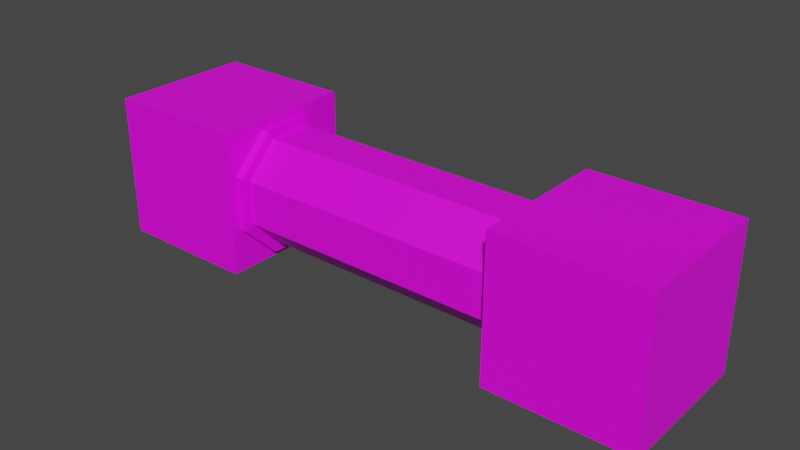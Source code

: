 # Source: heat_exchanger_small.blend  (saved by Blender 2.83.19; exported with 4.5.12 LTS)
import bpy
from mathutils import Matrix  # noqa: F401  (used for matrix-valued properties, if any)

bpy.ops.wm.read_factory_settings(use_empty=True)
scene = bpy.context.scene
scene.name = 'Scene'

# ---- collections
col_heatexchangersmall = bpy.data.collections.new('HeatExchangerSmall'); scene.collection.children.link(col_heatexchangersmall)

# ---- images (referenced by path relative to the original .blend; pixels are not part of the script)
import os
ASSET_DIR = os.environ.get("B2B_ASSET_DIR", "")  # directory of the original .blend (textures are referenced by path, not embedded)
HERE = os.path.dirname(os.path.abspath(__file__))  # packed textures are extracted next to this script under _unpacked/

def load_image(name, relpath, width, height, colorspace="sRGB"):
    """Load a texture the original file referenced (path relative to the .blend, or extracted next to this script)."""
    p = next((c for c in (os.path.join(HERE, relpath), os.path.join(ASSET_DIR, relpath)) if relpath and os.path.exists(c)), "")
    if p:
        img = bpy.data.images.load(p, check_existing=True)
        img.name = name
    else:  # same state as the original file: an image datablock whose file is absent (Cycles renders it pink)
        img = bpy.data.images.new(name, width, height)
        img.source = "FILE"
        img.filepath = "//" + (relpath or name)
    img.colorspace_settings.name = colorspace
    return img
img_heat_exchanger_small_block_png = load_image('heat_exchanger_small_block.png', 'heat_exchanger_small_block.png', 1024, 1024, 'sRGB')
img_heat_exchanger_small_pipe_png = load_image('heat_exchanger_small_pipe.png', 'heat_exchanger_small_pipe.png', 1024, 1024, 'sRGB')

# ---- materials (node trees are filled in below, after node groups)
mat_cube = bpy.data.materials.new('cube')
mat_cube.use_transparent_shadow = False
mat_pipe = bpy.data.materials.new('pipe')
mat_pipe.use_transparent_shadow = False

# ---- material node trees
mat_cube.use_nodes = True; mat_cube.node_tree.nodes.clear()
_N = mat_cube.node_tree.nodes; _L = mat_cube.node_tree.links
n0 = _N.new('ShaderNodeTexCoord'); n0.name = 'Texture Coordinate'; n0.location = (-357, 249)
n1 = _N.new('ShaderNodeMapping'); n1.name = 'Mapping'; n1.location = (-148, 266)
n2 = _N.new('ShaderNodeOutputMaterial'); n2.name = 'Material Output'; n2.location = (589, 247)
n3 = _N.new('ShaderNodeTexImage'); n3.name = 'Image Texture'; n3.location = (29, 183)
n3.image = img_heat_exchanger_small_block_png
n3.interpolation = 'Closest'
n4 = _N.new('ShaderNodeBsdfPrincipled'); n4.name = 'Principled BSDF'; n4.location = (315, 107)
n4.hide = True
n4.distribution = 'GGX'
n4.subsurface_method = 'BURLEY'
n4.inputs[3].default_value = 1.45
n4.inputs[27].default_value = (0.0, 0.0, 0.0, 1.0)
n4.inputs[28].default_value = 1.0
_L.new(n0.outputs[2], n1.inputs[0])
_L.new(n4.outputs[0], n2.inputs[0])
_L.new(n3.outputs[0], n4.inputs[0])
_L.new(n1.outputs[0], n3.inputs[0])
n2.is_active_output = True
mat_pipe.use_nodes = True; mat_pipe.node_tree.nodes.clear()
_N = mat_pipe.node_tree.nodes; _L = mat_pipe.node_tree.links
n0 = _N.new('ShaderNodeMapping'); n0.name = 'Mapping'; n0.location = (-82, 348)
n1 = _N.new('ShaderNodeOutputMaterial'); n1.name = 'Material Output'; n1.location = (655, 329)
n2 = _N.new('ShaderNodeTexImage'); n2.name = 'Image Texture'; n2.location = (96, 264)
n2.image = img_heat_exchanger_small_pipe_png
n2.interpolation = 'Closest'
n2.extension = 'CLIP'
n3 = _N.new('ShaderNodeBsdfPrincipled'); n3.name = 'Principled BSDF'; n3.location = (381, 189)
n3.distribution = 'GGX'
n3.subsurface_method = 'BURLEY'
n3.inputs[3].default_value = 1.45
n3.inputs[27].default_value = (0.0, 0.0, 0.0, 1.0)
n3.inputs[28].default_value = 1.0
n4 = _N.new('ShaderNodeTexCoord'); n4.name = 'Texture Coordinate'; n4.location = (-290, 330)
_L.new(n3.outputs[0], n1.inputs[0])
_L.new(n2.outputs[0], n3.inputs[0])
_L.new(n0.outputs[0], n2.inputs[0])
_L.new(n4.outputs[2], n0.inputs[0])
n1.is_active_output = True

# ---- world
world_world = bpy.data.worlds.new('World'); scene.world = world_world
world_world.use_nodes = True; world_world.node_tree.nodes.clear()
_N = world_world.node_tree.nodes; _L = world_world.node_tree.links
n0 = _N.new('ShaderNodeOutputWorld'); n0.name = 'World Output'; n0.location = (300, 300)
n1 = _N.new('ShaderNodeBackground'); n1.name = 'Background'; n1.location = (10, 300)
n1.inputs[0].default_value = (0.05088, 0.05088, 0.05088, 1.0)
_L.new(n1.outputs[0], n0.inputs[0])
n0.is_active_output = True
world_world.color = (0.05088, 0.05088, 0.05088)
world_world.use_sun_shadow = False
world_world.sun_shadow_jitter_overblur = 0.0

# ---- meshes
me_cube_cube_005 = bpy.data.meshes.new('Cube_Cube.005')
me_cube_cube_005.from_pydata([(3.0, 1.0, 1.0), (3.0, 0.0, 0.0), (3.0, 0.0, 1.0), (3.0, 1.0, 0.0), (4.0, 0.0, 0.0), (4.0, 1.0, 0.0), (4.0, 0.0, 1.0), (4.0, 1.0, 1.0)], [], [(5, 7, 6, 4), (7, 0, 2, 6), (4, 6, 2, 1), (3, 0, 7, 5), (0, 3, 1, 2), (3, 5, 4, 1)])
me_cube_cube_005.polygons.foreach_set('use_smooth', [True] * 6)
_k = set([(0, 2), (0, 3), (0, 7), (1, 2), (1, 3), (1, 4), (2, 6), (3, 5), (4, 5), (4, 6), (5, 7), (6, 7)])
me_cube_cube_005.attributes.new('sharp_edge', 'BOOLEAN', 'EDGE').data.foreach_set('value', [ (min(e.vertices), max(e.vertices)) in _k for e in me_cube_cube_005.edges])
_uv = me_cube_cube_005.uv_layers.new(name='CubeUV2')
_uv.uv.foreach_set('vector', [0.375, 0.5, 0.375, 0.75, 0.625, 0.75, 0.625, 0.5, 0.375, 0.75, 0.375, 1.0, 0.625, 1.0, 0.625, 0.75, 0.625, 0.5, 0.625, 0.75, 0.875, 0.75, 0.875, 0.5, 0.125, 0.5, 0.125, 0.75, 0.375, 0.75, 0.375, 0.5, 0.375, 0.0, 0.375, 0.25, 0.625, 0.25, 0.625, 0.0, 0.375, 0.25, 0.375, 0.5, 0.625, 0.5, 0.625, 0.25])
me_cube_cube_005.materials.append(mat_cube)
me_cube_cube_005.use_remesh_fix_poles = True
me_cube_cube_005.use_remesh_preserve_attributes = False
me_cube_cube_005.use_mirror_vertex_groups = False
me_cube_cube_005.auto_texspace = False
me_cube_cube_005.update()
me_cube_cube_005.normals_split_custom_set([tuple(v) for v in zip(*[iter([1.0, 0.0, 0.0, 1.0, 0.0, 0.0, 1.0, 0.0, 0.0, 1.0, 0.0, 0.0, 0.0, 0.0, 1.0, 0.0, 0.0, 1.0, 0.0, 0.0, 1.0, 0.0, 0.0, 1.0, 0.0, -1.0, 0.0, 0.0, -1.0, 0.0, 0.0, -1.0, 0.0, 0.0, -1.0, 0.0, 0.0, 1.0, 0.0, 0.0, 1.0, 0.0, 0.0, 1.0, 0.0, 0.0, 1.0, 0.0, -1.0, 0.0, 0.0, -1.0, 0.0, 0.0, -1.0, 0.0, 0.0, -1.0, 0.0, 0.0, 0.0, 0.0, -1.0, 0.0, 0.0, -1.0, 0.0, 0.0, -1.0, 0.0, 0.0, -1.0])] * 3)])
me_cylinder_cylinder_012 = bpy.data.meshes.new('Cylinder_Cylinder.012')
me_cylinder_cylinder_012.from_pydata([(1.0, -0.3751, -0.1608), (-1.0, -0.3751, 0.1608), (-1.0, -0.3751, -0.1608), (1.0, -0.3751, 0.1608), (-1.0, -0.1608, 0.3751), (1.0, -0.1608, 0.3751), (-1.0, 0.1608, 0.3751), (1.0, 0.1608, 0.3751), (-1.0, 0.3751, 0.1608), (1.0, 0.3751, 0.1608), (-1.0, 0.3751, -0.1608), (1.0, 0.3751, -0.1608), (-1.0, 0.1608, -0.3751), (1.0, 0.1608, -0.3751), (-1.0, -0.1608, -0.3751), (1.0, -0.1608, -0.3751)], [], [(3, 5, 4, 1), (5, 7, 6, 4), (15, 0, 2, 14), (6, 8, 10, 12, 14, 2, 1, 4), (11, 13, 12, 10), (13, 15, 14, 12), (7, 9, 8, 6), (9, 11, 10, 8), (5, 3, 0, 15, 13, 11, 9, 7), (0, 3, 1, 2)])
me_cylinder_cylinder_012.polygons.foreach_set('use_smooth', [True] * 10)
_k = set([(0, 2), (0, 3), (0, 15), (1, 2), (1, 3), (1, 4), (2, 14), (3, 5), (4, 5), (4, 6), (5, 7), (6, 7), (6, 8), (7, 9), (8, 9), (8, 10), (9, 11), (10, 11), (10, 12), (11, 13), (12, 13), (12, 14), (13, 15), (14, 15)])
me_cylinder_cylinder_012.attributes.new('sharp_edge', 'BOOLEAN', 'EDGE').data.foreach_set('value', [ (min(e.vertices), max(e.vertices)) in _k for e in me_cylinder_cylinder_012.edges])
_uv = me_cylinder_cylinder_012.uv_layers.new(name='UVMap')
_uv.uv.foreach_set('vector', [0.5312, 0.0, 0.625, 0.0, 0.625, 0.8125, 0.5312, 0.8125, 0.625, 0.0, 0.6875, 0.0, 0.6875, 0.8125, 0.625, 0.8125, 0.3438, 0.0, 0.4375, 0.0, 0.4375, 0.8125, 0.3438, 0.8125, 0.9062, 0.03125, 0.9688, 0.09375, 0.9688, 0.2188, 0.9062, 0.2812, 0.7812, 0.2812, 0.7188, 0.2188, 0.7188, 0.09375, 0.7812, 0.03125, 0.1562, 0.0, 0.25, 0.0, 0.25, 0.8125, 0.1562, 0.8125, 0.25, 0.0, 0.3438, 0.0, 0.3438, 0.8125, 0.25, 0.8125, 0.0, 0.0, 0.0625, 0.0, 0.0625, 0.8125, 0.0, 0.8125, 0.0625, 0.0, 0.1562, 0.0, 0.1562, 0.8125, 0.0625, 0.8125, 0.7812, 0.5938, 0.7188, 0.5312, 0.7188, 0.4062, 0.7812, 0.3438, 0.9062, 0.3438, 0.9688, 0.4062, 0.9688, 0.5312, 0.9062, 0.5938, 0.4375, 0.0, 0.5312, 0.0, 0.5312, 0.8125, 0.4375, 0.8125])
me_cylinder_cylinder_012.materials.append(mat_pipe)
me_cylinder_cylinder_012.use_remesh_fix_poles = True
me_cylinder_cylinder_012.use_remesh_preserve_attributes = False
me_cylinder_cylinder_012.use_mirror_vertex_groups = False
me_cylinder_cylinder_012.update()
me_cylinder_cylinder_012.normals_split_custom_set([tuple(v) for v in zip(*[iter([0.0, -0.7071, 0.7071, 0.0, -0.7071, 0.7071, 0.0, -0.7071, 0.7071, 0.0, -0.7071, 0.7071, 0.0, 0.0, 1.0, 0.0, 0.0, 1.0, 0.0, 0.0, 1.0, 0.0, 0.0, 1.0, 0.0, -0.7071, -0.7071, 0.0, -0.7071, -0.7071, 0.0, -0.7071, -0.7071, 0.0, -0.7071, -0.7071, -1.0, 0.0, 0.0, -1.0, 0.0, 0.0, -1.0, 0.0, 0.0, -1.0, 0.0, 0.0, -1.0, 0.0, 0.0, -1.0, 0.0, 0.0, -1.0, 0.0, 0.0, -1.0, 0.0, 0.0, 0.0, 0.7071, -0.7071, 0.0, 0.7071, -0.7071, 0.0, 0.7071, -0.7071, 0.0, 0.7071, -0.7071, 0.0, 0.0, -1.0, 0.0, 0.0, -1.0, 0.0, 0.0, -1.0, 0.0, 0.0, -1.0, 0.0, 0.7071, 0.7071, 0.0, 0.7071, 0.7071, 0.0, 0.7071, 0.7071, 0.0, 0.7071, 0.7071, 0.0, 1.0, 0.0, 0.0, 1.0, 0.0, 0.0, 1.0, 0.0, 0.0, 1.0, 0.0, 1.0, 0.0, 0.0, 1.0, 0.0, 0.0, 1.0, 0.0, 0.0, 1.0, 0.0, 0.0, 1.0, 0.0, 0.0, 1.0, 0.0, 0.0, 1.0, 0.0, 0.0, 1.0, 0.0, 0.0, 0.0, -1.0, 0.0, 0.0, -1.0, 0.0, 0.0, -1.0, 0.0, 0.0, -1.0, 0.0])] * 3)])
me_cube_002_cube_001 = bpy.data.meshes.new('Cube.002_Cube.001')
me_cube_002_cube_001.from_pydata([(1.0, 1.0, 0.0), (1.0, 0.0, 1.0), (1.0, 0.0, 0.0), (1.0, 1.0, 1.0), (0.0, 0.0, 1.0), (0.0, 1.0, 1.0), (0.0, 0.0, 0.0), (0.0, 1.0, 0.0)], [], [(7, 0, 2, 6), (3, 5, 4, 1), (4, 6, 2, 1), (3, 0, 7, 5), (0, 3, 1, 2), (5, 7, 6, 4)])
me_cube_002_cube_001.polygons.foreach_set('use_smooth', [True] * 6)
_k = set([(0, 2), (0, 3), (0, 7), (1, 2), (1, 3), (1, 4), (2, 6), (3, 5), (4, 5), (4, 6), (5, 7), (6, 7)])
me_cube_002_cube_001.attributes.new('sharp_edge', 'BOOLEAN', 'EDGE').data.foreach_set('value', [ (min(e.vertices), max(e.vertices)) in _k for e in me_cube_002_cube_001.edges])
_uv = me_cube_002_cube_001.uv_layers.new(name='CubeUV1')
_uv.uv.foreach_set('vector', [0.375, 0.75, 0.375, 1.0, 0.625, 1.0, 0.625, 0.75, 0.375, 0.25, 0.375, 0.5, 0.625, 0.5, 0.625, 0.25, 0.625, 0.5, 0.625, 0.75, 0.875, 0.75, 0.875, 0.5, 0.125, 0.5, 0.125, 0.75, 0.375, 0.75, 0.375, 0.5, 0.375, 0.0, 0.375, 0.25, 0.625, 0.25, 0.625, 0.0, 0.375, 0.5, 0.375, 0.75, 0.625, 0.75, 0.625, 0.5])
me_cube_002_cube_001.materials.append(mat_cube)
me_cube_002_cube_001.use_remesh_fix_poles = True
me_cube_002_cube_001.use_remesh_preserve_attributes = False
me_cube_002_cube_001.use_mirror_vertex_groups = False
me_cube_002_cube_001.update()
me_cube_002_cube_001.normals_split_custom_set([tuple(v) for v in zip(*[iter([0.0, 0.0, -1.0, 0.0, 0.0, -1.0, 0.0, 0.0, -1.0, 0.0, 0.0, -1.0, 0.0, 0.0, 1.0, 0.0, 0.0, 1.0, 0.0, 0.0, 1.0, 0.0, 0.0, 1.0, 0.0, -1.0, 0.0, 0.0, -1.0, 0.0, 0.0, -1.0, 0.0, 0.0, -1.0, 0.0, 0.0, 1.0, 0.0, 0.0, 1.0, 0.0, 0.0, 1.0, 0.0, 0.0, 1.0, 0.0, 1.0, 0.0, 0.0, 1.0, 0.0, 0.0, 1.0, 0.0, 0.0, 1.0, 0.0, 0.0, -1.0, 0.0, 0.0, -1.0, 0.0, 0.0, -1.0, 0.0, 0.0, -1.0, 0.0, 0.0])] * 3)])
me_cylinder_001 = bpy.data.meshes.new('Cylinder.001')
me_cylinder_001.from_pydata([(3.0, 0.0625, 0.3125), (2.938, 0.0625, 0.6875), (2.938, 0.0625, 0.3125), (3.0, 0.0625, 0.6875), (2.938, 0.3125, 0.9375), (3.0, 0.6875, 0.9375), (2.938, 0.6875, 0.9375), (3.0, 0.9375, 0.6875), (2.938, 0.9375, 0.6875), (3.0, 0.9375, 0.3125), (2.938, 0.9375, 0.3125), (2.938, 0.6875, 0.0625), (3.0, 0.3125, 0.9375), (3.0, 0.6875, 0.0625), (2.938, 0.3125, 0.0625), (3.0, 0.3125, 0.0625), (3.0, 0.5, 0.9375), (3.0, 0.0625, 0.5), (3.0, 0.1875, 0.8125), (3.0, 0.8125, 0.8125), (3.0, 0.9375, 0.5), (3.0, 0.8125, 0.1875), (3.0, 0.1875, 0.1875), (3.0, 0.5, 0.0625)], [], [(20, 9, 10), (16, 5, 6), (17, 1, 2), (21, 11, 10), (23, 14, 11), (22, 2, 14), (19, 7, 8), (2, 4, 8), (18, 4, 1), (23, 20, 16), (11, 14, 2), (2, 1, 4), (4, 6, 8), (8, 10, 11), (11, 2, 8), (19, 5, 16), (16, 12, 18), (18, 3, 17), (17, 0, 22), (22, 15, 23), (23, 13, 21), (21, 9, 20), (20, 7, 19), (19, 16, 20), (16, 18, 17), (23, 17, 22), (16, 17, 23), (23, 21, 20), (10, 8, 20), (8, 7, 20), (6, 4, 16), (4, 12, 16), (2, 0, 17), (17, 3, 1), (10, 9, 21), (21, 13, 11), (11, 13, 23), (23, 15, 14), (14, 15, 22), (22, 0, 2), (8, 6, 19), (6, 5, 19), (1, 3, 18), (18, 12, 4)])
me_cylinder_001.polygons.foreach_set('use_smooth', [True] * 44)
_k = set([(0, 2), (0, 17), (0, 22), (1, 2), (1, 3), (1, 4), (2, 14), (3, 17), (3, 18), (4, 6), (4, 12), (5, 6), (5, 16), (5, 19), (6, 8), (7, 8), (7, 19), (7, 20), (8, 10), (9, 10), (9, 20), (9, 21), (10, 11), (11, 13), (11, 14), (12, 16), (12, 18), (13, 21), (13, 23), (14, 15), (15, 22), (15, 23)])
me_cylinder_001.attributes.new('sharp_edge', 'BOOLEAN', 'EDGE').data.foreach_set('value', [ (min(e.vertices), max(e.vertices)) in _k for e in me_cylinder_001.edges])
_uv = me_cylinder_001.uv_layers.new(name='UVMap')
_uv.uv.foreach_set('vector', [0.6406, 0.8125, 0.5938, 0.8125, 0.5938, 0.7812, 0.125, 0.8125, 0.09375, 0.8125, 0.09375, 0.7812, 0.2969, 0.8125, 0.25, 0.7812, 0.3438, 0.7812, 0.5469, 0.8125, 0.5, 0.7812, 0.5938, 0.7812, 0.4688, 0.8125, 0.4375, 0.7812, 0.5, 0.7812, 0.3906, 0.8125, 0.3438, 0.7812, 0.4375, 0.7812, 0.04688, 0.8125, 0.0, 0.8125, 0.0, 0.7812, 0.2812, 0.4688, 0.4375, 0.5, 0.4062, 0.6562, 0.2031, 0.8125, 0.1562, 0.7812, 0.25, 0.7812, 0.25, 0.25, 0.3438, 0.1562, 0.4375, 0.25, 0.25, 0.625, 0.25, 0.5, 0.2812, 0.4688, 0.2812, 0.4688, 0.4062, 0.4688, 0.4375, 0.5, 0.4375, 0.5, 0.4375, 0.625, 0.4062, 0.6562, 0.4062, 0.6562, 0.2812, 0.6562, 0.25, 0.625, 0.25, 0.625, 0.2812, 0.4688, 0.4062, 0.6562, 0.4219, 0.1719, 0.4375, 0.1875, 0.4375, 0.25, 0.4375, 0.25, 0.4375, 0.3125, 0.4219, 0.3281, 0.4219, 0.3281, 0.4062, 0.3438, 0.3438, 0.3438, 0.3438, 0.3438, 0.2812, 0.3438, 0.2656, 0.3281, 0.2656, 0.3281, 0.25, 0.3125, 0.25, 0.25, 0.25, 0.25, 0.25, 0.1875, 0.2656, 0.1719, 0.2656, 0.1719, 0.2812, 0.1562, 0.3438, 0.1562, 0.3438, 0.1562, 0.4062, 0.1562, 0.4219, 0.1719, 0.4219, 0.1719, 0.4375, 0.25, 0.3438, 0.1562, 0.4375, 0.25, 0.4219, 0.3281, 0.3438, 0.3438, 0.25, 0.25, 0.3438, 0.3438, 0.2656, 0.3281, 0.4375, 0.25, 0.3438, 0.3438, 0.25, 0.25, 0.25, 0.25, 0.2656, 0.1719, 0.3438, 0.1562, 0.5938, 0.7812, 0.6875, 0.7812, 0.6406, 0.8125, 0.6875, 0.7812, 0.6875, 0.8125, 0.6406, 0.8125, 0.09375, 0.7812, 0.1562, 0.7812, 0.125, 0.8125, 0.1562, 0.7812, 0.1562, 0.8125, 0.125, 0.8125, 0.3438, 0.7812, 0.3438, 0.8125, 0.2969, 0.8125, 0.2969, 0.8125, 0.25, 0.8125, 0.25, 0.7812, 0.5938, 0.7812, 0.5938, 0.8125, 0.5469, 0.8125, 0.5469, 0.8125, 0.5, 0.8125, 0.5, 0.7812, 0.5, 0.7812, 0.5, 0.8125, 0.4688, 0.8125, 0.4688, 0.8125, 0.4375, 0.8125, 0.4375, 0.7812, 0.4375, 0.7812, 0.4375, 0.8125, 0.3906, 0.8125, 0.3906, 0.8125, 0.3438, 0.8125, 0.3438, 0.7812, 0.0, 0.7812, 0.09375, 0.7812, 0.04688, 0.8125, 0.09375, 0.7812, 0.09375, 0.8125, 0.04688, 0.8125, 0.25, 0.7812, 0.25, 0.8125, 0.2031, 0.8125, 0.2031, 0.8125, 0.1562, 0.8125, 0.1562, 0.7812])
me_cylinder_001.materials.append(mat_pipe)
me_cylinder_001.use_remesh_fix_poles = True
me_cylinder_001.use_remesh_preserve_attributes = False
me_cylinder_001.use_mirror_vertex_groups = False
me_cylinder_001.update()
me_cylinder_001.normals_split_custom_set([tuple(v) for v in zip(*[iter([0.0, 1.0, 0.0, 0.0, 1.0, 0.0, 0.0, 1.0, 0.0, 0.0, 0.0, 1.0, 0.0, 0.0, 1.0, 0.0, 0.0, 1.0, 0.0, -1.0, 0.0, 0.0, -1.0, 0.0, 0.0, -1.0, 0.0, 0.0, 0.7071, -0.7071, 0.0, 0.7071, -0.7071, 0.0, 0.7071, -0.7071, 0.0, 0.0, -1.0, 0.0, 0.0, -1.0, 0.0, 0.0, -1.0, 0.0, -0.7071, -0.7071, 0.0, -0.7071, -0.7071, 0.0, -0.7071, -0.7071, 0.0, 0.7071, 0.7071, 0.0, 0.7071, 0.7071, 0.0, 0.7071, 0.7071, -1.0, 0.0, 0.0, -1.0, 0.0, 0.0, -1.0, 0.0, 0.0, 0.0, -0.7071, 0.7071, 0.0, -0.7071, 0.7071, 0.0, -0.7071, 0.7071, 1.0, 0.0, 0.0, 1.0, 0.0, 0.0, 1.0, 0.0, 0.0, -1.0, 0.0, 0.0, -1.0, 0.0, 0.0, -1.0, 0.0, 0.0, -1.0, 0.0, 0.0, -1.0, 0.0, 0.0, -1.0, 0.0, 0.0, -1.0, 0.0, 0.0, -1.0, 0.0, 0.0, -1.0, 0.0, 0.0, -1.0, 0.0, 0.0, -1.0, 0.0, 0.0, -1.0, 0.0, 0.0, -1.0, 0.0, 0.0, -1.0, 0.0, 0.0, -1.0, 0.0, 0.0, 1.0, 0.0, 0.0, 1.0, 0.0, 0.0, 1.0, 0.0, 0.0, 1.0, 0.0, 0.0, 1.0, 0.0, 0.0, 1.0, 0.0, 0.0, 1.0, 0.0, 0.0, 1.0, 0.0, 0.0, 1.0, 0.0, 0.0, 1.0, 0.0, 0.0, 1.0, 0.0, 0.0, 1.0, 0.0, 0.0, 1.0, 0.0, 0.0, 1.0, 0.0, 0.0, 1.0, 0.0, 0.0, 1.0, 0.0, 0.0, 1.0, 0.0, 0.0, 1.0, 0.0, 0.0, 1.0, 0.0, 0.0, 1.0, 0.0, 0.0, 1.0, 0.0, 0.0, 1.0, 0.0, 0.0, 1.0, 0.0, 0.0, 1.0, 0.0, 0.0, 1.0, 0.0, 0.0, 1.0, 0.0, 0.0, 1.0, 0.0, 0.0, 1.0, 0.0, 0.0, 1.0, 0.0, 0.0, 1.0, 0.0, 0.0, 1.0, 0.0, 0.0, 1.0, 0.0, 0.0, 1.0, 0.0, 0.0, 1.0, 0.0, 0.0, 1.0, 0.0, 0.0, 1.0, 0.0, 0.0, 1.0, 0.0, 0.0, 1.0, 0.0, 0.0, 1.0, 0.0, 0.0, 0.0, 1.0, 0.0, 0.0, 1.0, 0.0, 0.0, 1.0, 0.0, 0.0, 1.0, 0.0, 0.0, 1.0, 0.0, 0.0, 1.0, 0.0, 0.0, 0.0, 1.0, 0.0, 0.0, 1.0, 0.0, 0.0, 1.0, 0.0, 0.0, 1.0, 0.0, 0.0, 1.0, 0.0, 0.0, 1.0, 0.0, -1.0, 0.0, 0.0, -1.0, 0.0, 0.0, -1.0, 0.0, 0.0, -1.0, 0.0, 0.0, -1.0, 0.0, 0.0, -1.0, 0.0, 0.0, 0.7071, -0.7071, 0.0, 0.7071, -0.7071, 0.0, 0.7071, -0.7071, 0.0, 0.7071, -0.7071, 0.0, 0.7071, -0.7071, 0.0, 0.7071, -0.7071, 0.0, 0.0, -1.0, 0.0, 0.0, -1.0, 0.0, 0.0, -1.0, 0.0, 0.0, -1.0, 0.0, 0.0, -1.0, 0.0, 0.0, -1.0, 0.0, -0.7071, -0.7071, 0.0, -0.7071, -0.7071, 0.0, -0.7071, -0.7071, 0.0, -0.7071, -0.7071, 0.0, -0.7071, -0.7071, 0.0, -0.7071, -0.7071, 0.0, 0.7071, 0.7071, 0.0, 0.7071, 0.7071, 0.0, 0.7071, 0.7071, 0.0, 0.7071, 0.7071, 0.0, 0.7071, 0.7071, 0.0, 0.7071, 0.7071, 0.0, -0.7071, 0.7071, 0.0, -0.7071, 0.7071, 0.0, -0.7071, 0.7071, 0.0, -0.7071, 0.7071, 0.0, -0.7071, 0.7071, 0.0, -0.7071, 0.7071])] * 3)])

# ---- objects
ob_cube_cube_005 = bpy.data.objects.new('Cube_Cube.005', me_cube_cube_005)
ob_cylinder_cylinder_012 = bpy.data.objects.new('Cylinder_Cylinder.012', me_cylinder_cylinder_012)
ob_cube_002_cube_001 = bpy.data.objects.new('Cube.002_Cube.001', me_cube_002_cube_001)
ob_cylinder_001 = bpy.data.objects.new('Cylinder.001', me_cylinder_001)

# ---- transforms, parenting, visibility, modifiers, constraints
ob_cube_cube_005.location = (1.0, 0.0, 0.0)
ob_cube_cube_005.rotation_euler = (1.571, -0.0, 0.0)
ob_cube_cube_005.scale = (-1.0, 1.0, 1.0)
ob_cube_cube_005.lineart.crease_threshold = 0.0
ob_cylinder_cylinder_012.location = (-1.0, -0.5, 0.5)
ob_cylinder_cylinder_012.rotation_euler = (-2.356, -0.0, 0.0)
ob_cylinder_cylinder_012.scale = (-1.0, 1.0, 1.0)
ob_cylinder_cylinder_012.lineart.crease_threshold = 0.0
ob_cube_002_cube_001.location = (1.0, 0.0, 0.0)
ob_cube_002_cube_001.rotation_euler = (1.571, -0.0, 0.0)
ob_cube_002_cube_001.scale = (-1.0, 1.0, 1.0)
ob_cube_002_cube_001.lineart.crease_threshold = 0.0
ob_cylinder_001.location = (1.0, 0.0, 0.0)
ob_cylinder_001.rotation_euler = (1.571, -0.0, 0.0)
ob_cylinder_001.scale = (-1.0, 1.0, 1.0)
ob_cylinder_001.lineart.crease_threshold = 0.0

# ---- collection membership
scene.collection.objects.link(ob_cube_cube_005)
scene.collection.objects.link(ob_cylinder_cylinder_012)
scene.collection.objects.link(ob_cube_002_cube_001)
scene.collection.objects.link(ob_cylinder_001)

# ---- scene / render settings (as saved in the file)
scene.camera = ob_cylinder_cylinder_012
scene.frame_start = 1; scene.frame_end = 250; scene.frame_set(0)
scene.render.engine = 'BLENDER_EEVEE_NEXT'
scene.cycles.use_denoising = False
scene.cycles.samples = 128
scene.cycles.sampling_pattern = 'TABULATED_SOBOL'
scene.cycles.use_adaptive_sampling = False
scene.cycles.use_light_tree = False
scene.view_settings.view_transform = 'Filmic'
bpy.context.view_layer.update()

# ---- added for rendering (the .blend has no active camera and no usable light): camera, sun
cam_auto = bpy.data.cameras.new('AutoCamera')
cam_auto.lens = 50.0
cam_auto.sensor_width = 36.0
cam_auto.clip_end = 1000.0
ob_auto_camera = bpy.data.objects.new('AutoCamera', cam_auto)
scene.collection.objects.link(ob_auto_camera)
ob_auto_camera.location = (2.95274, -5.24328, 3.66219)
ob_auto_camera.rotation_euler = (1.09748, -7.21219e-08, 0.694738)
scene.camera = ob_auto_camera
light_auto_sun = bpy.data.lights.new('AutoSun', 'SUN')
light_auto_sun.energy = 3.0
light_auto_sun.angle = 0.0523599
ob_auto_sun = bpy.data.objects.new('AutoSun', light_auto_sun)
scene.collection.objects.link(ob_auto_sun)
ob_auto_sun.rotation_euler = (0.872665, 0.174533, 0.523599)
bpy.context.view_layer.update()
